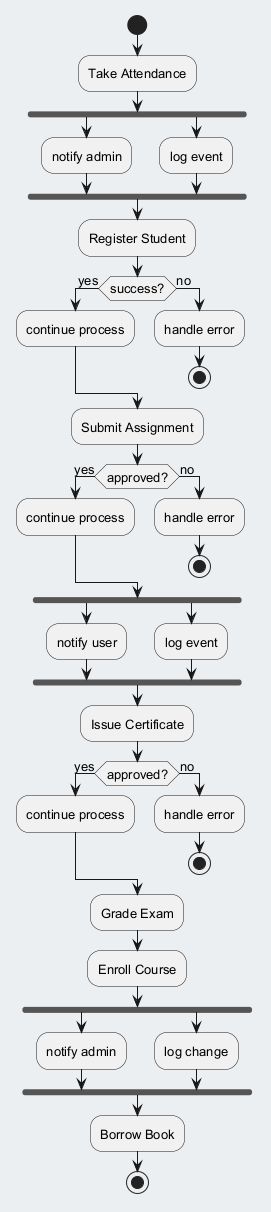

The diagram above was rendered by PlantUML. Its source (embedded in the PNG):
@startuml
skinparam backgroundColor #ECEFF1
skinparam classBackgroundColor #FFFFFF
skinparam classBorderColor #455A64
skinparam defaultFontSize 13
start
:Take Attendance;
fork
:notify admin;
fork again
:log event;
end fork
:Register Student;
if (success?) then (yes)
:continue process;
else (no)
:handle error;
stop
endif
:Submit Assignment;
if (approved?) then (yes)
:continue process;
else (no)
:handle error;
stop
endif
fork
:notify user;
fork again
:log event;
end fork
:Issue Certificate;
if (approved?) then (yes)
:continue process;
else (no)
:handle error;
stop
endif
:Grade Exam;
:Enroll Course;
fork
:notify admin;
fork again
:log change;
end fork
:Borrow Book;
stop
@enduml